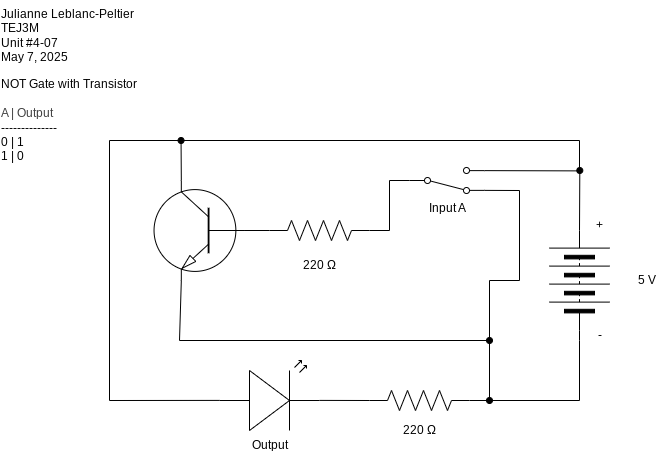

The diagram above was exported from draw.io. Its source (the exported page's mxGraphModel, read from the mxfile embedded in the PNG):
<mxGraphModel dx="783" dy="525" grid="1" gridSize="10" guides="1" tooltips="1" connect="1" arrows="1" fold="1" page="1" pageScale="1" pageWidth="827" pageHeight="1169" math="0" shadow="0">
  <root>
    <mxCell id="0" />
    <mxCell id="1" parent="0" />
    <mxCell id="2" style="edgeStyle=none;html=1;rounded=0;curved=0;endArrow=none;endFill=0;startArrow=oval;startFill=1;entryX=1;entryY=0.88;entryDx=0;entryDy=0;" edge="1" parent="1" target="16">
      <mxGeometry relative="1" as="geometry">
        <mxPoint x="650" y="370" as="targetPoint" />
        <mxPoint x="650" y="510" as="sourcePoint" />
        <Array as="points">
          <mxPoint x="650" y="450" />
          <mxPoint x="680" y="450" />
          <mxPoint x="680" y="360" />
        </Array>
      </mxGeometry>
    </mxCell>
    <mxCell id="3" style="edgeStyle=none;html=1;exitX=1;exitY=0.5;exitDx=0;exitDy=0;endArrow=oval;endFill=1;" edge="1" parent="1" source="5">
      <mxGeometry relative="1" as="geometry">
        <mxPoint x="740.3076923076922" y="340" as="targetPoint" />
      </mxGeometry>
    </mxCell>
    <mxCell id="4" style="edgeStyle=none;html=1;exitX=0;exitY=0.5;exitDx=0;exitDy=0;rounded=0;curved=0;endArrow=none;endFill=0;" edge="1" parent="1" source="5">
      <mxGeometry relative="1" as="geometry">
        <mxPoint x="650" y="510" as="targetPoint" />
        <Array as="points">
          <mxPoint x="740" y="510" />
          <mxPoint x="740" y="570" />
          <mxPoint x="650" y="570" />
        </Array>
      </mxGeometry>
    </mxCell>
    <mxCell id="5" value="" style="pointerEvents=1;verticalLabelPosition=bottom;shadow=0;dashed=0;align=center;html=1;verticalAlign=top;shape=mxgraph.electrical.miscellaneous.batteryStack;rotation=-90;" vertex="1" parent="1">
      <mxGeometry x="690" y="420" width="100" height="60" as="geometry" />
    </mxCell>
    <mxCell id="6" value="" style="pointerEvents=1;verticalLabelPosition=bottom;shadow=0;dashed=0;align=center;html=1;verticalAlign=top;shape=mxgraph.electrical.resistors.resistor_2;rotation=-180;" vertex="1" parent="1">
      <mxGeometry x="430" y="390" width="100" height="20" as="geometry" />
    </mxCell>
    <mxCell id="34" style="edgeStyle=none;html=1;exitX=0;exitY=0.57;exitDx=0;exitDy=0;exitPerimeter=0;rounded=0;curved=0;endArrow=none;endFill=0;" edge="1" parent="1" source="7">
      <mxGeometry relative="1" as="geometry">
        <mxPoint x="740" y="340" as="targetPoint" />
        <Array as="points">
          <mxPoint x="270" y="570" />
          <mxPoint x="270" y="310" />
          <mxPoint x="740" y="310" />
        </Array>
      </mxGeometry>
    </mxCell>
    <mxCell id="7" value="" style="verticalLabelPosition=bottom;shadow=0;dashed=0;align=center;html=1;verticalAlign=top;shape=mxgraph.electrical.opto_electronics.led_2;pointerEvents=1;rotation=0;" vertex="1" parent="1">
      <mxGeometry x="380" y="530" width="100" height="70" as="geometry" />
    </mxCell>
    <mxCell id="8" value="Output" style="text;html=1;align=center;verticalAlign=middle;resizable=0;points=[];autosize=1;strokeColor=none;fillColor=none;" vertex="1" parent="1">
      <mxGeometry x="400" y="600" width="60" height="30" as="geometry" />
    </mxCell>
    <mxCell id="9" value="5 V" style="text;html=1;align=center;verticalAlign=middle;resizable=0;points=[];autosize=1;strokeColor=none;fillColor=none;" vertex="1" parent="1">
      <mxGeometry x="787" y="435" width="40" height="30" as="geometry" />
    </mxCell>
    <mxCell id="10" value="+" style="text;html=1;align=center;verticalAlign=middle;resizable=0;points=[];autosize=1;strokeColor=none;fillColor=none;" vertex="1" parent="1">
      <mxGeometry x="745" y="380" width="30" height="30" as="geometry" />
    </mxCell>
    <mxCell id="11" value="-" style="text;html=1;align=center;verticalAlign=middle;resizable=0;points=[];autosize=1;strokeColor=none;fillColor=none;" vertex="1" parent="1">
      <mxGeometry x="745" y="490" width="30" height="30" as="geometry" />
    </mxCell>
    <mxCell id="12" value="220 Ω" style="text;html=1;align=center;verticalAlign=middle;resizable=0;points=[];autosize=1;strokeColor=none;fillColor=none;" vertex="1" parent="1">
      <mxGeometry x="450" y="420" width="60" height="30" as="geometry" />
    </mxCell>
    <mxCell id="13" value="Julianne Leblanc-Peltier&lt;div&gt;TEJ3M&lt;/div&gt;&lt;div&gt;Unit #4-07&lt;/div&gt;&lt;div&gt;May 7, 2025&lt;/div&gt;" style="text;html=1;align=left;verticalAlign=middle;resizable=0;points=[];autosize=1;strokeColor=none;fillColor=none;" vertex="1" parent="1">
      <mxGeometry x="160" y="170" width="150" height="70" as="geometry" />
    </mxCell>
    <mxCell id="14" value="Input A" style="text;html=1;align=center;verticalAlign=middle;resizable=0;points=[];autosize=1;strokeColor=none;fillColor=none;" vertex="1" parent="1">
      <mxGeometry x="577.5" y="363" width="60" height="30" as="geometry" />
    </mxCell>
    <mxCell id="15" style="edgeStyle=none;html=1;exitX=1;exitY=0.12;exitDx=0;exitDy=0;endArrow=none;endFill=0;" edge="1" parent="1" source="16">
      <mxGeometry relative="1" as="geometry">
        <mxPoint x="740" y="340.38461538461536" as="targetPoint" />
      </mxGeometry>
    </mxCell>
    <mxCell id="16" value="" style="html=1;shape=mxgraph.electrical.electro-mechanical.twoWaySwitch;aspect=fixed;elSwitchState=2;flipV=1;" vertex="1" parent="1">
      <mxGeometry x="570" y="337" width="75" height="26" as="geometry" />
    </mxCell>
    <mxCell id="17" value="NOT Gate with Transistor&lt;div&gt;&lt;span style=&quot;color: rgb(63, 63, 63); background-color: transparent;&quot;&gt;&lt;br&gt;&lt;/span&gt;&lt;/div&gt;&lt;div&gt;&lt;span style=&quot;color: rgb(63, 63, 63); background-color: transparent;&quot;&gt;A | Output&lt;/span&gt;&lt;div&gt;--------------&lt;/div&gt;&lt;div&gt;0 | 1&lt;/div&gt;&lt;div&gt;1 | 0&lt;/div&gt;&lt;/div&gt;" style="text;html=1;align=left;verticalAlign=middle;resizable=0;points=[];autosize=1;strokeColor=none;fillColor=none;" vertex="1" parent="1">
      <mxGeometry x="160" y="240" width="160" height="100" as="geometry" />
    </mxCell>
    <mxCell id="18" style="edgeStyle=none;html=1;exitX=0;exitY=0.5;exitDx=0;exitDy=0;entryX=0;entryY=0.5;entryDx=0;entryDy=0;entryPerimeter=0;rounded=0;curved=0;endArrow=none;endFill=0;" edge="1" parent="1" source="16" target="6">
      <mxGeometry relative="1" as="geometry">
        <Array as="points">
          <mxPoint x="550" y="350" />
          <mxPoint x="550" y="400" />
        </Array>
      </mxGeometry>
    </mxCell>
    <mxCell id="30" style="edgeStyle=none;html=1;exitX=0;exitY=0.5;exitDx=0;exitDy=0;exitPerimeter=0;endArrow=oval;endFill=1;" edge="1" parent="1" source="20">
      <mxGeometry relative="1" as="geometry">
        <mxPoint x="650" y="570" as="targetPoint" />
      </mxGeometry>
    </mxCell>
    <mxCell id="20" value="" style="pointerEvents=1;verticalLabelPosition=bottom;shadow=0;dashed=0;align=center;html=1;verticalAlign=top;shape=mxgraph.electrical.resistors.resistor_2;rotation=-180;" vertex="1" parent="1">
      <mxGeometry x="530" y="560" width="100" height="20" as="geometry" />
    </mxCell>
    <mxCell id="21" value="220 Ω" style="text;html=1;align=center;verticalAlign=middle;resizable=0;points=[];autosize=1;strokeColor=none;fillColor=none;" vertex="1" parent="1">
      <mxGeometry x="550" y="585" width="60" height="30" as="geometry" />
    </mxCell>
    <mxCell id="22" style="edgeStyle=none;html=1;exitX=1;exitY=0.57;exitDx=0;exitDy=0;exitPerimeter=0;entryX=1;entryY=0.5;entryDx=0;entryDy=0;entryPerimeter=0;endArrow=none;endFill=0;" edge="1" parent="1" source="7" target="20">
      <mxGeometry relative="1" as="geometry">
        <mxPoint x="530" y="580" as="targetPoint" />
      </mxGeometry>
    </mxCell>
    <mxCell id="29" style="edgeStyle=none;html=1;exitX=0.7;exitY=1;exitDx=0;exitDy=0;exitPerimeter=0;rounded=0;curved=0;endArrow=none;endFill=0;" edge="1" parent="1" source="24">
      <mxGeometry relative="1" as="geometry">
        <mxPoint x="650" y="510" as="targetPoint" />
        <Array as="points">
          <mxPoint x="340" y="510" />
        </Array>
      </mxGeometry>
    </mxCell>
    <mxCell id="32" style="edgeStyle=none;html=1;exitX=0.7;exitY=0;exitDx=0;exitDy=0;exitPerimeter=0;endArrow=oval;endFill=1;" edge="1" parent="1" source="24">
      <mxGeometry relative="1" as="geometry">
        <mxPoint x="341.5454545454545" y="310" as="targetPoint" />
      </mxGeometry>
    </mxCell>
    <mxCell id="24" value="" style="verticalLabelPosition=bottom;shadow=0;dashed=0;align=center;html=1;verticalAlign=top;shape=mxgraph.electrical.transistors.npn_transistor_1;rotation=-180;flipV=1;" vertex="1" parent="1">
      <mxGeometry x="312.5" y="350" width="95" height="100" as="geometry" />
    </mxCell>
    <mxCell id="25" style="edgeStyle=none;html=1;exitX=1;exitY=0.5;exitDx=0;exitDy=0;exitPerimeter=0;entryX=0;entryY=0.5;entryDx=0;entryDy=0;entryPerimeter=0;endArrow=none;endFill=0;" edge="1" parent="1" source="6" target="24">
      <mxGeometry relative="1" as="geometry" />
    </mxCell>
  </root>
</mxGraphModel>